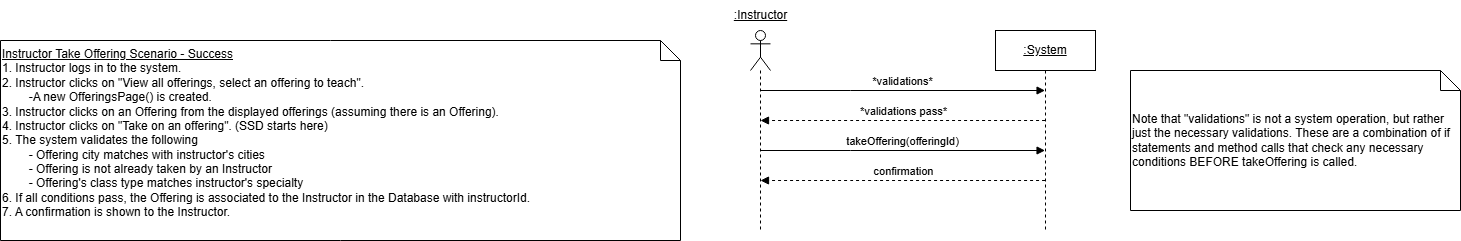

The diagram above was exported from draw.io. Its source (the exported page's mxGraphModel, read from the mxfile embedded in the PNG):
<mxGraphModel dx="2284" dy="746" grid="1" gridSize="10" guides="1" tooltips="1" connect="1" arrows="1" fold="1" page="1" pageScale="1" pageWidth="850" pageHeight="1100" math="0" shadow="0">
  <root>
    <mxCell id="0" />
    <mxCell id="1" parent="0" />
    <mxCell id="QT0idfkxXLzTyoDSYEQH-2" value="" style="shape=umlLifeline;perimeter=lifelinePerimeter;whiteSpace=wrap;html=1;container=1;dropTarget=0;collapsible=0;recursiveResize=0;outlineConnect=0;portConstraint=eastwest;newEdgeStyle={&quot;curved&quot;:0,&quot;rounded&quot;:0};participant=umlActor;" parent="1" vertex="1">
      <mxGeometry x="80" y="50" width="20" height="200" as="geometry" />
    </mxCell>
    <mxCell id="QT0idfkxXLzTyoDSYEQH-3" value="&lt;u&gt;:Instructor&lt;/u&gt;" style="text;html=1;align=center;verticalAlign=middle;resizable=0;points=[];autosize=1;strokeColor=none;fillColor=none;" parent="1" vertex="1">
      <mxGeometry x="50" y="20" width="80" height="30" as="geometry" />
    </mxCell>
    <mxCell id="QT0idfkxXLzTyoDSYEQH-4" value="&lt;u&gt;:System&lt;/u&gt;" style="shape=umlLifeline;perimeter=lifelinePerimeter;whiteSpace=wrap;html=1;container=1;dropTarget=0;collapsible=0;recursiveResize=0;outlineConnect=0;portConstraint=eastwest;newEdgeStyle={&quot;curved&quot;:0,&quot;rounded&quot;:0};" parent="1" vertex="1">
      <mxGeometry x="325" y="50" width="100" height="200" as="geometry" />
    </mxCell>
    <mxCell id="QT0idfkxXLzTyoDSYEQH-17" value="confirmation" style="html=1;verticalAlign=bottom;endArrow=block;edgeStyle=elbowEdgeStyle;elbow=vertical;curved=0;rounded=0;dashed=1;" parent="1" edge="1">
      <mxGeometry relative="1" as="geometry">
        <mxPoint x="374.57" y="200" as="sourcePoint" />
        <Array as="points">
          <mxPoint x="180.07" y="200" />
        </Array>
        <mxPoint x="89.99857142857144" y="200" as="targetPoint" />
        <mxPoint as="offset" />
      </mxGeometry>
    </mxCell>
    <mxCell id="joDt2nWbmkYWZDt66dfc-1" value="&lt;u&gt;Instructor Take Offering Scenario - Success&lt;/u&gt;&lt;div&gt;1. Instructor logs in to the system.&lt;/div&gt;&lt;div&gt;2. Instructor clicks on &quot;View all offerings, select an offering to teach&quot;.&lt;/div&gt;&lt;div&gt;&lt;span style=&quot;white-space: pre;&quot;&gt;&#09;&lt;/span&gt;-A new OfferingsPage() is created.&lt;br&gt;&lt;/div&gt;&lt;div&gt;3. Instructor clicks on an Offering from the displayed offerings (assuming there is an Offering).&amp;nbsp;&lt;/div&gt;&lt;div&gt;4. Instructor clicks on &quot;Take on an offering&quot;. (SSD starts here)&lt;/div&gt;&lt;div&gt;5.&amp;nbsp;&lt;span style=&quot;background-color: initial;&quot;&gt;The system validates the following&lt;/span&gt;&lt;/div&gt;&lt;div&gt;&lt;span style=&quot;white-space: pre;&quot;&gt;&#09;&lt;/span&gt;- Offering city matches with instructor's cities&lt;br&gt;&lt;/div&gt;&lt;div&gt;&lt;span style=&quot;white-space: pre;&quot;&gt;&#09;&lt;/span&gt;- Offering is not already taken by an Instructor&lt;br&gt;&lt;/div&gt;&lt;div&gt;&lt;span style=&quot;white-space: pre;&quot;&gt;&#09;&lt;/span&gt;- Offering's class type matches instructor's specialty&lt;br&gt;&lt;/div&gt;&lt;div&gt;6.&amp;nbsp;&lt;span style=&quot;background-color: initial;&quot;&gt;If all conditions pass, the Offering is associated to the Instructor in the Database with instructorId.&lt;/span&gt;&lt;/div&gt;&lt;div&gt;&lt;div&gt;&lt;span style=&quot;background-color: initial;&quot;&gt;7.&amp;nbsp;&lt;/span&gt;&lt;span style=&quot;background-color: initial;&quot;&gt;A confirmation is shown to the Instructor.&amp;nbsp;&lt;/span&gt;&lt;/div&gt;&lt;/div&gt;&lt;div&gt;&lt;span style=&quot;background-color: initial;&quot;&gt;&lt;br&gt;&lt;/span&gt;&lt;/div&gt;" style="shape=note;size=20;whiteSpace=wrap;html=1;align=left;" parent="1" vertex="1">
      <mxGeometry x="-670" y="60" width="680" height="200" as="geometry" />
    </mxCell>
    <mxCell id="RzHksFEgJlPBUiN1riSl-1" value="Note that &quot;validations&quot; is not a system operation, but rather just the necessary validations. These are a combination of if statements and method calls that check any necessary conditions BEFORE takeOffering is called." style="shape=note;size=20;whiteSpace=wrap;html=1;align=left;" parent="1" vertex="1">
      <mxGeometry x="460" y="90" width="330" height="140" as="geometry" />
    </mxCell>
    <mxCell id="RzHksFEgJlPBUiN1riSl-2" value="*validations*" style="html=1;verticalAlign=bottom;endArrow=block;edgeStyle=elbowEdgeStyle;elbow=vertical;curved=0;rounded=0;" parent="1" edge="1">
      <mxGeometry relative="1" as="geometry">
        <mxPoint x="89.99857142857144" y="110" as="sourcePoint" />
        <Array as="points">
          <mxPoint x="180.07" y="110" />
        </Array>
        <mxPoint x="374.57" y="110" as="targetPoint" />
        <mxPoint as="offset" />
      </mxGeometry>
    </mxCell>
    <mxCell id="r_69KZSxkcQwlReE8jY5-1" value="*validations pass*" style="html=1;verticalAlign=bottom;endArrow=block;edgeStyle=elbowEdgeStyle;elbow=vertical;curved=0;rounded=0;dashed=1;" parent="1" edge="1">
      <mxGeometry relative="1" as="geometry">
        <mxPoint x="374.57" y="140" as="sourcePoint" />
        <Array as="points">
          <mxPoint x="180.07" y="140" />
        </Array>
        <mxPoint x="89.99857142857144" y="140" as="targetPoint" />
        <mxPoint as="offset" />
      </mxGeometry>
    </mxCell>
    <mxCell id="P34xJhpTlUlHX-b6GHGR-1" value="takeOffering(offeringId)" style="html=1;verticalAlign=bottom;endArrow=block;edgeStyle=elbowEdgeStyle;elbow=vertical;curved=0;rounded=0;" parent="1" edge="1">
      <mxGeometry relative="1" as="geometry">
        <mxPoint x="89.99857142857144" y="170" as="sourcePoint" />
        <Array as="points">
          <mxPoint x="180.07" y="170" />
        </Array>
        <mxPoint x="374.57" y="170" as="targetPoint" />
        <mxPoint as="offset" />
      </mxGeometry>
    </mxCell>
  </root>
</mxGraphModel>